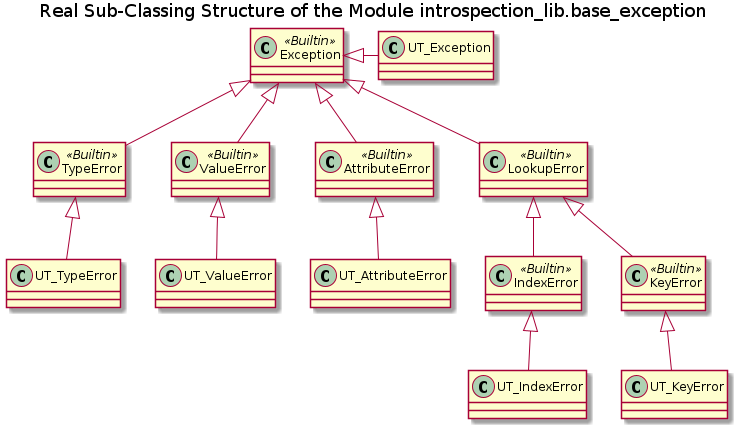

The diagram above was rendered by PlantUML. Its source (embedded in the PNG):
@startuml classes_real

title Real Sub-Classing Structure of the Module introspection_lib.base_exception

class Exception <<Builtin>>

class TypeError <<Builtin>>

class ValueError <<Builtin>>

class AttributeError <<Builtin>>

class LookupError <<Builtin>>

Exception <|-- TypeError

Exception <|-- ValueError

Exception <|-- AttributeError

Exception <|-- LookupError

class IndexError <<Builtin>>

class KeyError <<Builtin>>

LookupError <|-- IndexError

LookupError <|-- KeyError

class UT_Exception

Exception <|- UT_Exception

class UT_TypeError

TypeError <|-- UT_TypeError

class UT_ValueError

ValueError <|-- UT_ValueError

class UT_AttributeError

AttributeError <|-- UT_AttributeError

class UT_IndexError

IndexError <|-- UT_IndexError

class UT_KeyError

KeyError <|-- UT_KeyError

@enduml